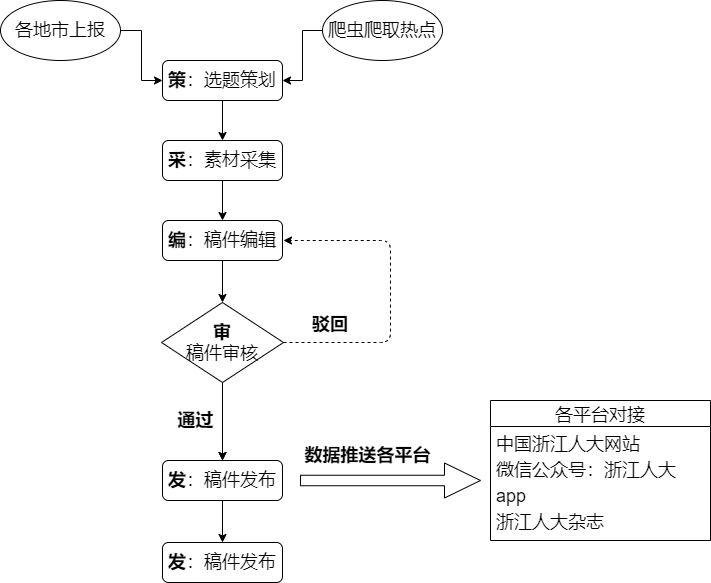

The diagram above was exported from draw.io. Its source (the exported page's mxGraphModel, read from the mxfile embedded in the PNG):
<mxGraphModel dx="1038" dy="547" grid="1" gridSize="10" guides="1" tooltips="1" connect="1" arrows="1" fold="1" page="1" pageScale="1" pageWidth="827" pageHeight="1169" math="0" shadow="0">
  <root>
    <mxCell id="WIyWlLk6GJQsqaUBKTNV-0" />
    <mxCell id="WIyWlLk6GJQsqaUBKTNV-1" parent="WIyWlLk6GJQsqaUBKTNV-0" />
    <mxCell id="W2xxOjUIsUfgHmh6VKXC-9" value="" style="edgeStyle=orthogonalEdgeStyle;rounded=0;orthogonalLoop=1;jettySize=auto;html=1;" edge="1" parent="WIyWlLk6GJQsqaUBKTNV-1" source="WIyWlLk6GJQsqaUBKTNV-3" target="O5xyud_YEgPQOJKG_GbJ-0">
      <mxGeometry relative="1" as="geometry" />
    </mxCell>
    <mxCell id="WIyWlLk6GJQsqaUBKTNV-3" value="&lt;font style=&quot;font-size: 18px&quot;&gt;&lt;b&gt;策&lt;/b&gt;：选题策划&lt;/font&gt;" style="rounded=1;whiteSpace=wrap;html=1;fontSize=12;glass=0;strokeWidth=1;shadow=0;" parent="WIyWlLk6GJQsqaUBKTNV-1" vertex="1">
      <mxGeometry x="252" y="80" width="120" height="40" as="geometry" />
    </mxCell>
    <mxCell id="W2xxOjUIsUfgHmh6VKXC-15" value="" style="edgeStyle=orthogonalEdgeStyle;rounded=0;orthogonalLoop=1;jettySize=auto;html=1;" edge="1" parent="WIyWlLk6GJQsqaUBKTNV-1" source="WIyWlLk6GJQsqaUBKTNV-12" target="W2xxOjUIsUfgHmh6VKXC-14">
      <mxGeometry relative="1" as="geometry" />
    </mxCell>
    <mxCell id="WIyWlLk6GJQsqaUBKTNV-12" value="&lt;font style=&quot;font-size: 18px&quot;&gt;&lt;b&gt;编&lt;/b&gt;：稿件编辑&lt;/font&gt;" style="rounded=1;whiteSpace=wrap;html=1;fontSize=12;glass=0;strokeWidth=1;shadow=0;" parent="WIyWlLk6GJQsqaUBKTNV-1" vertex="1">
      <mxGeometry x="252" y="240" width="120" height="40" as="geometry" />
    </mxCell>
    <mxCell id="W2xxOjUIsUfgHmh6VKXC-10" value="" style="edgeStyle=orthogonalEdgeStyle;rounded=0;orthogonalLoop=1;jettySize=auto;html=1;" edge="1" parent="WIyWlLk6GJQsqaUBKTNV-1" source="O5xyud_YEgPQOJKG_GbJ-0" target="WIyWlLk6GJQsqaUBKTNV-12">
      <mxGeometry relative="1" as="geometry" />
    </mxCell>
    <mxCell id="O5xyud_YEgPQOJKG_GbJ-0" value="&lt;font style=&quot;font-size: 18px&quot;&gt;&lt;b&gt;采&lt;/b&gt;：素材采集&lt;/font&gt;" style="rounded=1;whiteSpace=wrap;html=1;fontSize=12;glass=0;strokeWidth=1;shadow=0;" parent="WIyWlLk6GJQsqaUBKTNV-1" vertex="1">
      <mxGeometry x="252" y="160" width="120" height="40" as="geometry" />
    </mxCell>
    <mxCell id="W2xxOjUIsUfgHmh6VKXC-4" value="" style="edgeStyle=orthogonalEdgeStyle;rounded=0;orthogonalLoop=1;jettySize=auto;html=1;" edge="1" parent="WIyWlLk6GJQsqaUBKTNV-1" source="W2xxOjUIsUfgHmh6VKXC-2" target="WIyWlLk6GJQsqaUBKTNV-3">
      <mxGeometry relative="1" as="geometry" />
    </mxCell>
    <mxCell id="W2xxOjUIsUfgHmh6VKXC-2" value="&lt;font style=&quot;font-size: 18px&quot;&gt;爬虫爬取热点&lt;/font&gt;" style="ellipse;whiteSpace=wrap;html=1;rounded=1;shadow=0;strokeWidth=1;glass=0;" vertex="1" parent="WIyWlLk6GJQsqaUBKTNV-1">
      <mxGeometry x="412" y="20" width="120" height="60" as="geometry" />
    </mxCell>
    <mxCell id="W2xxOjUIsUfgHmh6VKXC-7" value="" style="edgeStyle=orthogonalEdgeStyle;rounded=0;orthogonalLoop=1;jettySize=auto;html=1;" edge="1" parent="WIyWlLk6GJQsqaUBKTNV-1" source="W2xxOjUIsUfgHmh6VKXC-5" target="WIyWlLk6GJQsqaUBKTNV-3">
      <mxGeometry relative="1" as="geometry" />
    </mxCell>
    <mxCell id="W2xxOjUIsUfgHmh6VKXC-5" value="&lt;font style=&quot;font-size: 18px&quot;&gt;各地市上报&lt;/font&gt;" style="ellipse;whiteSpace=wrap;html=1;rounded=1;shadow=0;strokeWidth=1;glass=0;" vertex="1" parent="WIyWlLk6GJQsqaUBKTNV-1">
      <mxGeometry x="90" y="20" width="120" height="60" as="geometry" />
    </mxCell>
    <mxCell id="W2xxOjUIsUfgHmh6VKXC-13" value="&lt;font style=&quot;font-size: 18px&quot;&gt;&lt;b&gt;发&lt;/b&gt;：稿件发布&lt;/font&gt;" style="rounded=1;whiteSpace=wrap;html=1;fontSize=12;glass=0;strokeWidth=1;shadow=0;" vertex="1" parent="WIyWlLk6GJQsqaUBKTNV-1">
      <mxGeometry x="252" y="480" width="120" height="40" as="geometry" />
    </mxCell>
    <mxCell id="W2xxOjUIsUfgHmh6VKXC-16" value="" style="edgeStyle=orthogonalEdgeStyle;rounded=0;orthogonalLoop=1;jettySize=auto;html=1;" edge="1" parent="WIyWlLk6GJQsqaUBKTNV-1" source="W2xxOjUIsUfgHmh6VKXC-14" target="W2xxOjUIsUfgHmh6VKXC-13">
      <mxGeometry relative="1" as="geometry" />
    </mxCell>
    <mxCell id="W2xxOjUIsUfgHmh6VKXC-18" value="" style="edgeStyle=orthogonalEdgeStyle;rounded=0;orthogonalLoop=1;jettySize=auto;html=1;" edge="1" parent="WIyWlLk6GJQsqaUBKTNV-1" source="W2xxOjUIsUfgHmh6VKXC-14" target="W2xxOjUIsUfgHmh6VKXC-13">
      <mxGeometry relative="1" as="geometry" />
    </mxCell>
    <mxCell id="W2xxOjUIsUfgHmh6VKXC-14" value="&lt;font style=&quot;font-size: 18px&quot;&gt;&lt;b&gt;审&lt;/b&gt;&lt;br&gt;稿件审核&lt;br&gt;&lt;/font&gt;" style="rhombus;whiteSpace=wrap;html=1;" vertex="1" parent="WIyWlLk6GJQsqaUBKTNV-1">
      <mxGeometry x="251" y="322" width="122" height="80" as="geometry" />
    </mxCell>
    <mxCell id="W2xxOjUIsUfgHmh6VKXC-22" value="&lt;b&gt;&lt;font style=&quot;font-size: 18px ; background-color: rgb(255 , 255 , 255)&quot;&gt;通过&lt;/font&gt;&lt;/b&gt;" style="text;html=1;align=center;verticalAlign=middle;resizable=0;points=[];autosize=1;strokeColor=none;" vertex="1" parent="WIyWlLk6GJQsqaUBKTNV-1">
      <mxGeometry x="260" y="430" width="50" height="20" as="geometry" />
    </mxCell>
    <mxCell id="W2xxOjUIsUfgHmh6VKXC-31" value="" style="edgeStyle=elbowEdgeStyle;elbow=horizontal;endArrow=classic;html=1;dashed=1;fontSize=18;exitX=1;exitY=0.5;exitDx=0;exitDy=0;" edge="1" parent="WIyWlLk6GJQsqaUBKTNV-1" source="W2xxOjUIsUfgHmh6VKXC-14">
      <mxGeometry width="50" height="50" relative="1" as="geometry">
        <mxPoint x="380" y="360" as="sourcePoint" />
        <mxPoint x="373" y="260" as="targetPoint" />
        <Array as="points">
          <mxPoint x="480" y="310" />
          <mxPoint x="450" y="310" />
        </Array>
      </mxGeometry>
    </mxCell>
    <mxCell id="W2xxOjUIsUfgHmh6VKXC-32" value="&lt;div style=&quot;text-align: center&quot;&gt;&lt;font face=&quot;helvetica&quot;&gt;&lt;span style=&quot;background-color: rgb(255 , 255 , 255)&quot;&gt;&lt;b&gt;驳回&lt;/b&gt;&lt;/span&gt;&lt;/font&gt;&lt;/div&gt;" style="text;whiteSpace=wrap;html=1;fontSize=18;" vertex="1" parent="WIyWlLk6GJQsqaUBKTNV-1">
      <mxGeometry x="400" y="327" width="60" height="40" as="geometry" />
    </mxCell>
    <mxCell id="W2xxOjUIsUfgHmh6VKXC-35" value="" style="shape=singleArrow;whiteSpace=wrap;html=1;fontSize=18;" vertex="1" parent="WIyWlLk6GJQsqaUBKTNV-1">
      <mxGeometry x="390" y="482.5" width="180" height="35" as="geometry" />
    </mxCell>
    <mxCell id="W2xxOjUIsUfgHmh6VKXC-37" value="&lt;b&gt;&lt;font style=&quot;font-size: 18px ; background-color: rgb(255 , 255 , 255)&quot;&gt;数据推送各平台&lt;/font&gt;&lt;/b&gt;" style="text;html=1;align=center;verticalAlign=middle;resizable=0;points=[];autosize=1;strokeColor=none;" vertex="1" parent="WIyWlLk6GJQsqaUBKTNV-1">
      <mxGeometry x="387" y="465" width="140" height="20" as="geometry" />
    </mxCell>
    <mxCell id="W2xxOjUIsUfgHmh6VKXC-39" value="各平台对接" style="swimlane;fontStyle=0;childLayout=stackLayout;horizontal=1;startSize=26;horizontalStack=0;resizeParent=1;resizeParentMax=0;resizeLast=0;collapsible=1;marginBottom=0;fontSize=18;" vertex="1" parent="WIyWlLk6GJQsqaUBKTNV-1">
      <mxGeometry x="580" y="420" width="220" height="140" as="geometry" />
    </mxCell>
    <mxCell id="W2xxOjUIsUfgHmh6VKXC-40" value="中国浙江人大网站" style="text;strokeColor=none;fillColor=none;align=left;verticalAlign=top;spacingLeft=4;spacingRight=4;overflow=hidden;rotatable=0;points=[[0,0.5],[1,0.5]];portConstraint=eastwest;fontSize=18;" vertex="1" parent="W2xxOjUIsUfgHmh6VKXC-39">
      <mxGeometry y="26" width="220" height="26" as="geometry" />
    </mxCell>
    <mxCell id="W2xxOjUIsUfgHmh6VKXC-41" value="微信公众号：浙江人大" style="text;strokeColor=none;fillColor=none;align=left;verticalAlign=top;spacingLeft=4;spacingRight=4;overflow=hidden;rotatable=0;points=[[0,0.5],[1,0.5]];portConstraint=eastwest;fontSize=18;" vertex="1" parent="W2xxOjUIsUfgHmh6VKXC-39">
      <mxGeometry y="52" width="220" height="26" as="geometry" />
    </mxCell>
    <mxCell id="W2xxOjUIsUfgHmh6VKXC-42" value="app" style="text;strokeColor=none;fillColor=none;align=left;verticalAlign=top;spacingLeft=4;spacingRight=4;overflow=hidden;rotatable=0;points=[[0,0.5],[1,0.5]];portConstraint=eastwest;fontSize=18;" vertex="1" parent="W2xxOjUIsUfgHmh6VKXC-39">
      <mxGeometry y="78" width="220" height="26" as="geometry" />
    </mxCell>
    <mxCell id="W2xxOjUIsUfgHmh6VKXC-45" value="浙江人大杂志" style="text;strokeColor=none;fillColor=none;align=left;verticalAlign=top;spacingLeft=4;spacingRight=4;overflow=hidden;rotatable=0;points=[[0,0.5],[1,0.5]];portConstraint=eastwest;fontSize=18;" vertex="1" parent="W2xxOjUIsUfgHmh6VKXC-39">
      <mxGeometry y="104" width="220" height="36" as="geometry" />
    </mxCell>
    <mxCell id="W2xxOjUIsUfgHmh6VKXC-46" value="&lt;font style=&quot;font-size: 18px&quot;&gt;&lt;b&gt;发&lt;/b&gt;：稿件发布&lt;/font&gt;" style="rounded=1;whiteSpace=wrap;html=1;fontSize=12;glass=0;strokeWidth=1;shadow=0;" vertex="1" parent="WIyWlLk6GJQsqaUBKTNV-1">
      <mxGeometry x="252" y="562" width="120" height="40" as="geometry" />
    </mxCell>
    <mxCell id="W2xxOjUIsUfgHmh6VKXC-48" value="" style="edgeStyle=orthogonalEdgeStyle;rounded=0;orthogonalLoop=1;jettySize=auto;html=1;exitX=0.5;exitY=1;exitDx=0;exitDy=0;entryX=0.5;entryY=0;entryDx=0;entryDy=0;" edge="1" parent="WIyWlLk6GJQsqaUBKTNV-1" source="W2xxOjUIsUfgHmh6VKXC-13" target="W2xxOjUIsUfgHmh6VKXC-46">
      <mxGeometry relative="1" as="geometry">
        <mxPoint x="311" y="530" as="sourcePoint" />
        <mxPoint x="311" y="560" as="targetPoint" />
      </mxGeometry>
    </mxCell>
  </root>
</mxGraphModel>